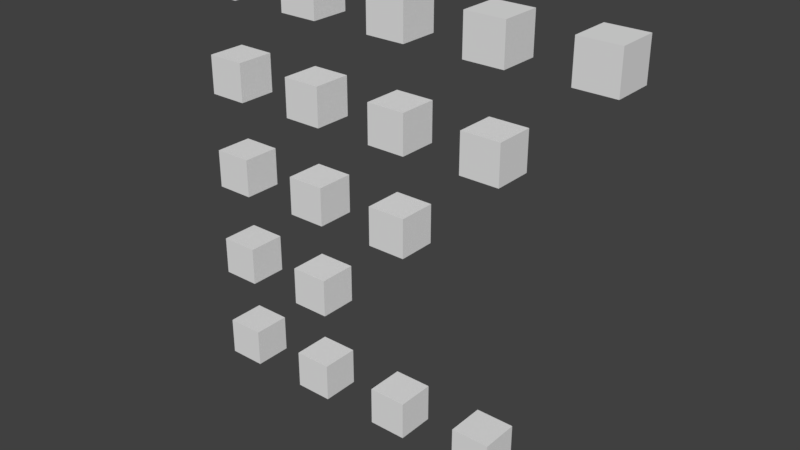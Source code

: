 # Source: lod.test.blend  (saved by Blender 2.77.0; exported with 4.5.12 LTS)
import bpy
from mathutils import Matrix  # noqa: F401  (used for matrix-valued properties, if any)

bpy.ops.wm.read_factory_settings(use_empty=True)
scene = bpy.context.scene
scene.name = 'Scene'

# ---- collections
col_collection_1 = bpy.data.collections.new('Collection 1'); scene.collection.children.link(col_collection_1)
col_collection_2 = bpy.data.collections.new('Collection 2'); scene.collection.children.link(col_collection_2)
col_collection_3 = bpy.data.collections.new('Collection 3'); scene.collection.children.link(col_collection_3)
col_collection_4 = bpy.data.collections.new('Collection 4'); scene.collection.children.link(col_collection_4)
col_collection_5 = bpy.data.collections.new('Collection 5'); scene.collection.children.link(col_collection_5)

# ---- materials (node trees are filled in below, after node groups)
mat_material = bpy.data.materials.new('Material')
mat_material.alpha_threshold = 0.0
mat_material.use_transparent_shadow = False
mat_material.roughness = 0.5
mat_material.line_color = (0.0, 0.0, 0.0, 1.0)

# ---- material node trees

# ---- world
world_world = bpy.data.worlds.new('World'); scene.world = world_world
world_world.color = (0.05088, 0.05088, 0.05088)
world_world.use_sun_shadow = False
world_world.sun_shadow_jitter_overblur = 0.0
world_world.cycles.sampling_method = 'MANUAL'

# ---- meshes
me_cube_004 = bpy.data.meshes.new('Cube.004')
me_cube_004.from_pydata([(-1.0, -1.0, -1.0), (-1.0, -1.0, 1.0), (-1.0, 1.0, -1.0), (-1.0, 1.0, 1.0), (1.0, -1.0, -1.0), (1.0, -1.0, 1.0), (1.0, 1.0, -1.0), (1.0, 1.0, 1.0)], [], [(1, 3, 2, 0), (3, 7, 6, 2), (7, 5, 4, 6), (5, 1, 0, 4), (0, 2, 6, 4), (5, 7, 3, 1)])
me_cube_004.materials.append(mat_material)
me_cube_004.use_remesh_preserve_volume = False
me_cube_004.use_remesh_preserve_attributes = False
me_cube_004.use_mirror_vertex_groups = False
me_cube_004.update()
me_cube_003 = bpy.data.meshes.new('Cube.003')
me_cube_003.from_pydata([(-1.0, -1.0, -1.0), (-1.0, -1.0, 1.0), (-1.0, 1.0, -1.0), (-1.0, 1.0, 1.0), (1.0, -1.0, -1.0), (1.0, -1.0, 1.0), (1.0, 1.0, -1.0), (1.0, 1.0, 1.0)], [], [(1, 3, 2, 0), (3, 7, 6, 2), (7, 5, 4, 6), (5, 1, 0, 4), (0, 2, 6, 4), (5, 7, 3, 1)])
me_cube_003.materials.append(mat_material)
me_cube_003.use_remesh_preserve_volume = False
me_cube_003.use_remesh_preserve_attributes = False
me_cube_003.use_mirror_vertex_groups = False
me_cube_003.update()
me_cube_002 = bpy.data.meshes.new('Cube.002')
me_cube_002.from_pydata([(-1.0, -1.0, -1.0), (-1.0, -1.0, 1.0), (-1.0, 1.0, -1.0), (-1.0, 1.0, 1.0), (1.0, -1.0, -1.0), (1.0, -1.0, 1.0), (1.0, 1.0, -1.0), (1.0, 1.0, 1.0)], [], [(1, 3, 2, 0), (3, 7, 6, 2), (7, 5, 4, 6), (5, 1, 0, 4), (0, 2, 6, 4), (5, 7, 3, 1)])
me_cube_002.materials.append(mat_material)
me_cube_002.use_remesh_preserve_volume = False
me_cube_002.use_remesh_preserve_attributes = False
me_cube_002.use_mirror_vertex_groups = False
me_cube_002.update()
me_cube_001 = bpy.data.meshes.new('Cube.001')
me_cube_001.from_pydata([(-1.0, -1.0, -1.0), (-1.0, -1.0, 1.0), (-1.0, 1.0, -1.0), (-1.0, 1.0, 1.0), (1.0, -1.0, -1.0), (1.0, -1.0, 1.0), (1.0, 1.0, -1.0), (1.0, 1.0, 1.0)], [], [(1, 3, 2, 0), (3, 7, 6, 2), (7, 5, 4, 6), (5, 1, 0, 4), (0, 2, 6, 4), (5, 7, 3, 1)])
me_cube_001.materials.append(mat_material)
me_cube_001.use_remesh_preserve_volume = False
me_cube_001.use_remesh_preserve_attributes = False
me_cube_001.use_mirror_vertex_groups = False
me_cube_001.update()
me_cube = bpy.data.meshes.new('Cube')
me_cube.from_pydata([(-1.0, -1.0, -1.0), (-1.0, -1.0, 1.0), (-1.0, 1.0, -1.0), (-1.0, 1.0, 1.0), (1.0, -1.0, -1.0), (1.0, -1.0, 1.0), (1.0, 1.0, -1.0), (1.0, 1.0, 1.0)], [], [(1, 3, 2, 0), (3, 7, 6, 2), (7, 5, 4, 6), (5, 1, 0, 4), (0, 2, 6, 4), (5, 7, 3, 1)])
me_cube.materials.append(mat_material)
me_cube.use_remesh_preserve_volume = False
me_cube.use_remesh_preserve_attributes = False
me_cube.use_mirror_vertex_groups = False
me_cube.update()
me_cube_006 = bpy.data.meshes.new('Cube.006')
me_cube_006.from_pydata([(-1.0, -1.0, -1.0), (-1.0, -1.0, 1.0), (-1.0, 1.0, -1.0), (-1.0, 1.0, 1.0), (1.0, -1.0, -1.0), (1.0, -1.0, 1.0), (1.0, 1.0, -1.0), (1.0, 1.0, 1.0)], [], [(1, 3, 2, 0), (3, 7, 6, 2), (7, 5, 4, 6), (5, 1, 0, 4), (0, 2, 6, 4), (5, 7, 3, 1)])
me_cube_006.materials.append(mat_material)
me_cube_006.use_remesh_preserve_volume = False
me_cube_006.use_remesh_preserve_attributes = False
me_cube_006.use_mirror_vertex_groups = False
me_cube_006.update()
me_cube_005 = bpy.data.meshes.new('Cube.005')
me_cube_005.from_pydata([(-1.0, -1.0, -1.0), (-1.0, -1.0, 1.0), (-1.0, 1.0, -1.0), (-1.0, 1.0, 1.0), (1.0, -1.0, -1.0), (1.0, -1.0, 1.0), (1.0, 1.0, -1.0), (1.0, 1.0, 1.0)], [], [(1, 3, 2, 0), (3, 7, 6, 2), (7, 5, 4, 6), (5, 1, 0, 4), (0, 2, 6, 4), (5, 7, 3, 1)])
me_cube_005.materials.append(mat_material)
me_cube_005.use_remesh_preserve_volume = False
me_cube_005.use_remesh_preserve_attributes = False
me_cube_005.use_mirror_vertex_groups = False
me_cube_005.update()
me_cube_009 = bpy.data.meshes.new('Cube.009')
me_cube_009.from_pydata([(-1.0, -1.0, -1.0), (-1.0, -1.0, 1.0), (-1.0, 1.0, -1.0), (-1.0, 1.0, 1.0), (1.0, -1.0, -1.0), (1.0, -1.0, 1.0), (1.0, 1.0, -1.0), (1.0, 1.0, 1.0)], [], [(1, 3, 2, 0), (3, 7, 6, 2), (7, 5, 4, 6), (5, 1, 0, 4), (0, 2, 6, 4), (5, 7, 3, 1)])
me_cube_009.materials.append(mat_material)
me_cube_009.use_remesh_preserve_volume = False
me_cube_009.use_remesh_preserve_attributes = False
me_cube_009.use_mirror_vertex_groups = False
me_cube_009.update()
me_cube_008 = bpy.data.meshes.new('Cube.008')
me_cube_008.from_pydata([(-1.0, -1.0, -1.0), (-1.0, -1.0, 1.0), (-1.0, 1.0, -1.0), (-1.0, 1.0, 1.0), (1.0, -1.0, -1.0), (1.0, -1.0, 1.0), (1.0, 1.0, -1.0), (1.0, 1.0, 1.0)], [], [(1, 3, 2, 0), (3, 7, 6, 2), (7, 5, 4, 6), (5, 1, 0, 4), (0, 2, 6, 4), (5, 7, 3, 1)])
me_cube_008.materials.append(mat_material)
me_cube_008.use_remesh_preserve_volume = False
me_cube_008.use_remesh_preserve_attributes = False
me_cube_008.use_mirror_vertex_groups = False
me_cube_008.update()
me_cube_007 = bpy.data.meshes.new('Cube.007')
me_cube_007.from_pydata([(-1.0, -1.0, -1.0), (-1.0, -1.0, 1.0), (-1.0, 1.0, -1.0), (-1.0, 1.0, 1.0), (1.0, -1.0, -1.0), (1.0, -1.0, 1.0), (1.0, 1.0, -1.0), (1.0, 1.0, 1.0)], [], [(1, 3, 2, 0), (3, 7, 6, 2), (7, 5, 4, 6), (5, 1, 0, 4), (0, 2, 6, 4), (5, 7, 3, 1)])
me_cube_007.materials.append(mat_material)
me_cube_007.use_remesh_preserve_volume = False
me_cube_007.use_remesh_preserve_attributes = False
me_cube_007.use_mirror_vertex_groups = False
me_cube_007.update()
me_cube_013 = bpy.data.meshes.new('Cube.013')
me_cube_013.from_pydata([(-1.0, -1.0, -1.0), (-1.0, -1.0, 1.0), (-1.0, 1.0, -1.0), (-1.0, 1.0, 1.0), (1.0, -1.0, -1.0), (1.0, -1.0, 1.0), (1.0, 1.0, -1.0), (1.0, 1.0, 1.0)], [], [(1, 3, 2, 0), (3, 7, 6, 2), (7, 5, 4, 6), (5, 1, 0, 4), (0, 2, 6, 4), (5, 7, 3, 1)])
me_cube_013.materials.append(mat_material)
me_cube_013.use_remesh_preserve_volume = False
me_cube_013.use_remesh_preserve_attributes = False
me_cube_013.use_mirror_vertex_groups = False
me_cube_013.update()
me_cube_012 = bpy.data.meshes.new('Cube.012')
me_cube_012.from_pydata([(-1.0, -1.0, -1.0), (-1.0, -1.0, 1.0), (-1.0, 1.0, -1.0), (-1.0, 1.0, 1.0), (1.0, -1.0, -1.0), (1.0, -1.0, 1.0), (1.0, 1.0, -1.0), (1.0, 1.0, 1.0)], [], [(1, 3, 2, 0), (3, 7, 6, 2), (7, 5, 4, 6), (5, 1, 0, 4), (0, 2, 6, 4), (5, 7, 3, 1)])
me_cube_012.materials.append(mat_material)
me_cube_012.use_remesh_preserve_volume = False
me_cube_012.use_remesh_preserve_attributes = False
me_cube_012.use_mirror_vertex_groups = False
me_cube_012.update()
me_cube_011 = bpy.data.meshes.new('Cube.011')
me_cube_011.from_pydata([(-1.0, -1.0, -1.0), (-1.0, -1.0, 1.0), (-1.0, 1.0, -1.0), (-1.0, 1.0, 1.0), (1.0, -1.0, -1.0), (1.0, -1.0, 1.0), (1.0, 1.0, -1.0), (1.0, 1.0, 1.0)], [], [(1, 3, 2, 0), (3, 7, 6, 2), (7, 5, 4, 6), (5, 1, 0, 4), (0, 2, 6, 4), (5, 7, 3, 1)])
me_cube_011.materials.append(mat_material)
me_cube_011.use_remesh_preserve_volume = False
me_cube_011.use_remesh_preserve_attributes = False
me_cube_011.use_mirror_vertex_groups = False
me_cube_011.update()
me_cube_010 = bpy.data.meshes.new('Cube.010')
me_cube_010.from_pydata([(-1.0, -1.0, -1.0), (-1.0, -1.0, 1.0), (-1.0, 1.0, -1.0), (-1.0, 1.0, 1.0), (1.0, -1.0, -1.0), (1.0, -1.0, 1.0), (1.0, 1.0, -1.0), (1.0, 1.0, 1.0)], [], [(1, 3, 2, 0), (3, 7, 6, 2), (7, 5, 4, 6), (5, 1, 0, 4), (0, 2, 6, 4), (5, 7, 3, 1)])
me_cube_010.materials.append(mat_material)
me_cube_010.use_remesh_preserve_volume = False
me_cube_010.use_remesh_preserve_attributes = False
me_cube_010.use_mirror_vertex_groups = False
me_cube_010.update()
me_cube_018 = bpy.data.meshes.new('Cube.018')
me_cube_018.from_pydata([(-1.0, -1.0, -1.0), (-1.0, -1.0, 1.0), (-1.0, 1.0, -1.0), (-1.0, 1.0, 1.0), (1.0, -1.0, -1.0), (1.0, -1.0, 1.0), (1.0, 1.0, -1.0), (1.0, 1.0, 1.0)], [], [(1, 3, 2, 0), (3, 7, 6, 2), (7, 5, 4, 6), (5, 1, 0, 4), (0, 2, 6, 4), (5, 7, 3, 1)])
me_cube_018.materials.append(mat_material)
me_cube_018.use_remesh_preserve_volume = False
me_cube_018.use_remesh_preserve_attributes = False
me_cube_018.use_mirror_vertex_groups = False
me_cube_018.update()
me_cube_017 = bpy.data.meshes.new('Cube.017')
me_cube_017.from_pydata([(-1.0, -1.0, -1.0), (-1.0, -1.0, 1.0), (-1.0, 1.0, -1.0), (-1.0, 1.0, 1.0), (1.0, -1.0, -1.0), (1.0, -1.0, 1.0), (1.0, 1.0, -1.0), (1.0, 1.0, 1.0)], [], [(1, 3, 2, 0), (3, 7, 6, 2), (7, 5, 4, 6), (5, 1, 0, 4), (0, 2, 6, 4), (5, 7, 3, 1)])
me_cube_017.materials.append(mat_material)
me_cube_017.use_remesh_preserve_volume = False
me_cube_017.use_remesh_preserve_attributes = False
me_cube_017.use_mirror_vertex_groups = False
me_cube_017.update()
me_cube_016 = bpy.data.meshes.new('Cube.016')
me_cube_016.from_pydata([(-1.0, -1.0, -1.0), (-1.0, -1.0, 1.0), (-1.0, 1.0, -1.0), (-1.0, 1.0, 1.0), (1.0, -1.0, -1.0), (1.0, -1.0, 1.0), (1.0, 1.0, -1.0), (1.0, 1.0, 1.0)], [], [(1, 3, 2, 0), (3, 7, 6, 2), (7, 5, 4, 6), (5, 1, 0, 4), (0, 2, 6, 4), (5, 7, 3, 1)])
me_cube_016.materials.append(mat_material)
me_cube_016.use_remesh_preserve_volume = False
me_cube_016.use_remesh_preserve_attributes = False
me_cube_016.use_mirror_vertex_groups = False
me_cube_016.update()
me_cube_015 = bpy.data.meshes.new('Cube.015')
me_cube_015.from_pydata([(-1.0, -1.0, -1.0), (-1.0, -1.0, 1.0), (-1.0, 1.0, -1.0), (-1.0, 1.0, 1.0), (1.0, -1.0, -1.0), (1.0, -1.0, 1.0), (1.0, 1.0, -1.0), (1.0, 1.0, 1.0)], [], [(1, 3, 2, 0), (3, 7, 6, 2), (7, 5, 4, 6), (5, 1, 0, 4), (0, 2, 6, 4), (5, 7, 3, 1)])
me_cube_015.materials.append(mat_material)
me_cube_015.use_remesh_preserve_volume = False
me_cube_015.use_remesh_preserve_attributes = False
me_cube_015.use_mirror_vertex_groups = False
me_cube_015.update()
me_cube_014 = bpy.data.meshes.new('Cube.014')
me_cube_014.from_pydata([(-1.0, -1.0, -1.0), (-1.0, -1.0, 1.0), (-1.0, 1.0, -1.0), (-1.0, 1.0, 1.0), (1.0, -1.0, -1.0), (1.0, -1.0, 1.0), (1.0, 1.0, -1.0), (1.0, 1.0, 1.0)], [], [(1, 3, 2, 0), (3, 7, 6, 2), (7, 5, 4, 6), (5, 1, 0, 4), (0, 2, 6, 4), (5, 7, 3, 1)])
me_cube_014.materials.append(mat_material)
me_cube_014.use_remesh_preserve_volume = False
me_cube_014.use_remesh_preserve_attributes = False
me_cube_014.use_mirror_vertex_groups = False
me_cube_014.update()

# ---- objects
ob_cube_l1_4_4 = bpy.data.objects.new('Cube_l1_4_4', me_cube_004)
ob_cube_l1_3_4 = bpy.data.objects.new('Cube_l1_3_4', me_cube_003)
ob_cube_l1_2_4 = bpy.data.objects.new('Cube_l1_2_4', me_cube_002)
ob_cube_l1_1_4 = bpy.data.objects.new('Cube_l1_1_4', me_cube_001)
ob_cube_l1_0_4 = bpy.data.objects.new('Cube_l1_0_4', me_cube)
ob_cube_l2_1_1 = bpy.data.objects.new('Cube_l2_1_1', me_cube_006)
ob_cube_l2_0_1 = bpy.data.objects.new('Cube_l2_0_1', me_cube_005)
ob_cube_l3_2_2 = bpy.data.objects.new('Cube_l3_2_2', me_cube_009)
ob_cube_l3_1_2 = bpy.data.objects.new('Cube_l3_1_2', me_cube_008)
ob_cube_l3_0_2 = bpy.data.objects.new('Cube_l3_0_2', me_cube_007)
ob_cube_l4_3_3 = bpy.data.objects.new('Cube_l4_3_3', me_cube_013)
ob_cube_l4_2_3 = bpy.data.objects.new('Cube_l4_2_3', me_cube_012)
ob_cube_l4_1_3 = bpy.data.objects.new('Cube_l4_1_3', me_cube_011)
ob_cube_l4_0_3 = bpy.data.objects.new('Cube_l4_0_3', me_cube_010)
ob_cube_l5_4_4 = bpy.data.objects.new('Cube_l5_4_4', me_cube_018)
ob_cube_l5_3_4 = bpy.data.objects.new('Cube_l5_3_4', me_cube_017)
ob_cube_l5_2_4 = bpy.data.objects.new('Cube_l5_2_4', me_cube_016)
ob_cube_l5_1_4 = bpy.data.objects.new('Cube_l5_1_4', me_cube_015)
ob_cube_l5_0_4 = bpy.data.objects.new('Cube_l5_0_4', me_cube_014)

# ---- transforms, parenting, visibility, modifiers, constraints
ob_cube_l1_4_4.location = (20.0, 0.0, 0.0)
ob_cube_l1_4_4.lineart.crease_threshold = 0.0
ob_cube_l1_3_4.location = (15.0, 0.0, 0.0)
ob_cube_l1_3_4.lineart.crease_threshold = 0.0
ob_cube_l1_2_4.location = (10.0, 0.0, 0.0)
ob_cube_l1_2_4.lineart.crease_threshold = 0.0
ob_cube_l1_1_4.location = (5.0, 0.0, 0.0)
ob_cube_l1_1_4.lineart.crease_threshold = 0.0
ob_cube_l1_0_4.location = (0.0, 0.0, 0.0)
ob_cube_l1_0_4.lineart.crease_threshold = 0.0
ob_cube_l2_1_1.location = (5.0, 0.0, 5.0)
ob_cube_l2_1_1.lineart.crease_threshold = 0.0
ob_cube_l2_0_1.location = (0.0, 0.0, 5.0)
ob_cube_l2_0_1.lineart.crease_threshold = 0.0
ob_cube_l3_2_2.location = (10.0, 0.0, 10.0)
ob_cube_l3_2_2.lineart.crease_threshold = 0.0
ob_cube_l3_1_2.location = (5.0, 0.0, 10.0)
ob_cube_l3_1_2.lineart.crease_threshold = 0.0
ob_cube_l3_0_2.location = (0.0, 0.0, 10.0)
ob_cube_l3_0_2.lineart.crease_threshold = 0.0
ob_cube_l4_3_3.location = (15.0, 0.0, 15.0)
ob_cube_l4_3_3.lineart.crease_threshold = 0.0
ob_cube_l4_2_3.location = (10.0, 0.0, 15.0)
ob_cube_l4_2_3.lineart.crease_threshold = 0.0
ob_cube_l4_1_3.location = (5.0, 0.0, 15.0)
ob_cube_l4_1_3.lineart.crease_threshold = 0.0
ob_cube_l4_0_3.location = (0.0, 0.0, 15.0)
ob_cube_l4_0_3.lineart.crease_threshold = 0.0
ob_cube_l5_4_4.location = (20.0, 0.0, 20.0)
ob_cube_l5_4_4.lineart.crease_threshold = 0.0
ob_cube_l5_3_4.location = (15.0, 0.0, 20.0)
ob_cube_l5_3_4.lineart.crease_threshold = 0.0
ob_cube_l5_2_4.location = (10.0, 0.0, 20.0)
ob_cube_l5_2_4.lineart.crease_threshold = 0.0
ob_cube_l5_1_4.location = (5.0, 0.0, 20.0)
ob_cube_l5_1_4.lineart.crease_threshold = 0.0
ob_cube_l5_0_4.location = (0.0, 0.0, 20.0)
ob_cube_l5_0_4.lineart.crease_threshold = 0.0

# ---- collection membership
col_collection_1.objects.link(ob_cube_l1_4_4)
col_collection_1.objects.link(ob_cube_l1_3_4)
col_collection_1.objects.link(ob_cube_l1_2_4)
col_collection_1.objects.link(ob_cube_l1_1_4)
col_collection_1.objects.link(ob_cube_l1_0_4)
col_collection_2.objects.link(ob_cube_l2_1_1)
col_collection_2.objects.link(ob_cube_l2_0_1)
col_collection_3.objects.link(ob_cube_l3_2_2)
col_collection_3.objects.link(ob_cube_l3_1_2)
col_collection_3.objects.link(ob_cube_l3_0_2)
col_collection_4.objects.link(ob_cube_l4_3_3)
col_collection_4.objects.link(ob_cube_l4_2_3)
col_collection_4.objects.link(ob_cube_l4_1_3)
col_collection_4.objects.link(ob_cube_l4_0_3)
col_collection_5.objects.link(ob_cube_l5_4_4)
col_collection_5.objects.link(ob_cube_l5_3_4)
col_collection_5.objects.link(ob_cube_l5_2_4)
col_collection_5.objects.link(ob_cube_l5_1_4)
col_collection_5.objects.link(ob_cube_l5_0_4)

# ---- scene / render settings (as saved in the file)
scene.frame_start = 1; scene.frame_end = 250; scene.frame_set(0)
scene.render.engine = 'BLENDER_EEVEE_NEXT'
scene.render.resolution_percentage = 50
scene.render.dither_intensity = 0.0
scene.cycles.use_denoising = False
scene.cycles.samples = 128
scene.cycles.sampling_pattern = 'TABULATED_SOBOL'
scene.cycles.light_sampling_threshold = 0.0
scene.cycles.use_adaptive_sampling = False
scene.cycles.use_light_tree = False
scene.cycles.blur_glossy = 0.0
scene.cycles.sample_clamp_indirect = 0.0
scene.view_settings.view_transform = 'Standard'
bpy.context.view_layer.update()

# ---- added for rendering (the .blend has no active camera and no usable light): camera, sun
cam_auto = bpy.data.cameras.new('AutoCamera')
cam_auto.lens = 50.0
cam_auto.sensor_width = 36.0
cam_auto.clip_end = 1000.0
ob_auto_camera = bpy.data.objects.new('AutoCamera', cam_auto)
scene.collection.objects.link(ob_auto_camera)
ob_auto_camera.location = (38.8456, -34.6148, 33.0765)
ob_auto_camera.rotation_euler = (1.09748, -7.21219e-08, 0.694738)
scene.camera = ob_auto_camera
light_auto_sun = bpy.data.lights.new('AutoSun', 'SUN')
light_auto_sun.energy = 3.0
light_auto_sun.angle = 0.0523599
ob_auto_sun = bpy.data.objects.new('AutoSun', light_auto_sun)
scene.collection.objects.link(ob_auto_sun)
ob_auto_sun.rotation_euler = (0.872665, 0.174533, 0.523599)
bpy.context.view_layer.update()
